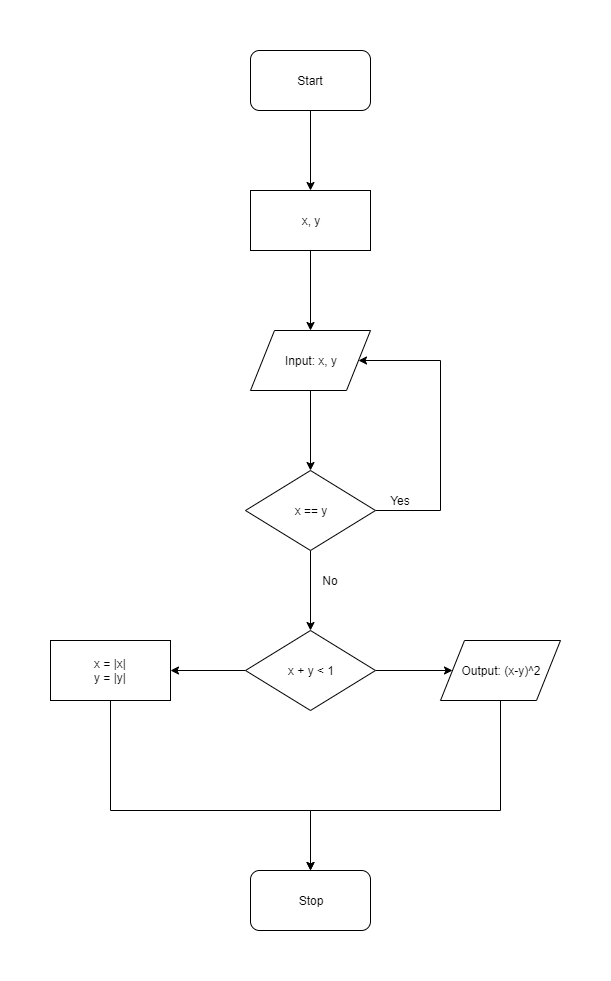

The diagram above was exported from draw.io. Its source (the exported page's mxGraphModel, read from the mxfile embedded in the PNG):
<mxGraphModel dx="782" dy="776" grid="1" gridSize="10" guides="1" tooltips="1" connect="1" arrows="1" fold="1" page="1" pageScale="1" pageWidth="1654" pageHeight="1169" math="0" shadow="0">
  <root>
    <mxCell id="0" />
    <mxCell id="1" parent="0" />
    <mxCell id="GEgSJK5ymDKYtlJJw5nj-3" value="" style="edgeStyle=orthogonalEdgeStyle;rounded=0;orthogonalLoop=1;jettySize=auto;html=1;" edge="1" parent="1" source="GEgSJK5ymDKYtlJJw5nj-1">
      <mxGeometry relative="1" as="geometry">
        <mxPoint x="350" y="220" as="targetPoint" />
      </mxGeometry>
    </mxCell>
    <mxCell id="GEgSJK5ymDKYtlJJw5nj-1" value="Start" style="rounded=1;whiteSpace=wrap;html=1;" vertex="1" parent="1">
      <mxGeometry x="290" y="80" width="120" height="60" as="geometry" />
    </mxCell>
    <mxCell id="GEgSJK5ymDKYtlJJw5nj-6" value="" style="edgeStyle=orthogonalEdgeStyle;rounded=0;orthogonalLoop=1;jettySize=auto;html=1;" edge="1" parent="1" source="GEgSJK5ymDKYtlJJw5nj-4">
      <mxGeometry relative="1" as="geometry">
        <mxPoint x="350" y="360" as="targetPoint" />
      </mxGeometry>
    </mxCell>
    <mxCell id="GEgSJK5ymDKYtlJJw5nj-4" value="x, y" style="rounded=0;whiteSpace=wrap;html=1;" vertex="1" parent="1">
      <mxGeometry x="290" y="220" width="120" height="60" as="geometry" />
    </mxCell>
    <mxCell id="GEgSJK5ymDKYtlJJw5nj-9" value="" style="edgeStyle=orthogonalEdgeStyle;rounded=0;orthogonalLoop=1;jettySize=auto;html=1;" edge="1" parent="1" source="GEgSJK5ymDKYtlJJw5nj-7">
      <mxGeometry relative="1" as="geometry">
        <mxPoint x="350" y="500" as="targetPoint" />
      </mxGeometry>
    </mxCell>
    <mxCell id="GEgSJK5ymDKYtlJJw5nj-7" value="Input: x, y" style="shape=parallelogram;perimeter=parallelogramPerimeter;whiteSpace=wrap;html=1;" vertex="1" parent="1">
      <mxGeometry x="290" y="360" width="120" height="60" as="geometry" />
    </mxCell>
    <mxCell id="GEgSJK5ymDKYtlJJw5nj-11" style="edgeStyle=orthogonalEdgeStyle;rounded=0;orthogonalLoop=1;jettySize=auto;html=1;entryX=1;entryY=0.5;entryDx=0;entryDy=0;" edge="1" parent="1" source="GEgSJK5ymDKYtlJJw5nj-10" target="GEgSJK5ymDKYtlJJw5nj-7">
      <mxGeometry relative="1" as="geometry">
        <Array as="points">
          <mxPoint x="480" y="540" />
          <mxPoint x="480" y="390" />
        </Array>
      </mxGeometry>
    </mxCell>
    <mxCell id="GEgSJK5ymDKYtlJJw5nj-14" value="" style="edgeStyle=orthogonalEdgeStyle;rounded=0;orthogonalLoop=1;jettySize=auto;html=1;" edge="1" parent="1" source="GEgSJK5ymDKYtlJJw5nj-10">
      <mxGeometry relative="1" as="geometry">
        <mxPoint x="350" y="660" as="targetPoint" />
      </mxGeometry>
    </mxCell>
    <mxCell id="GEgSJK5ymDKYtlJJw5nj-10" value="x == y" style="rhombus;whiteSpace=wrap;html=1;" vertex="1" parent="1">
      <mxGeometry x="285" y="500" width="130" height="80" as="geometry" />
    </mxCell>
    <mxCell id="GEgSJK5ymDKYtlJJw5nj-12" value="Yes" style="text;html=1;strokeColor=none;fillColor=none;align=center;verticalAlign=middle;whiteSpace=wrap;rounded=0;" vertex="1" parent="1">
      <mxGeometry x="420" y="520" width="40" height="20" as="geometry" />
    </mxCell>
    <mxCell id="GEgSJK5ymDKYtlJJw5nj-15" value="No" style="text;html=1;strokeColor=none;fillColor=none;align=center;verticalAlign=middle;whiteSpace=wrap;rounded=0;" vertex="1" parent="1">
      <mxGeometry x="350" y="600" width="40" height="20" as="geometry" />
    </mxCell>
    <mxCell id="GEgSJK5ymDKYtlJJw5nj-18" value="" style="edgeStyle=orthogonalEdgeStyle;rounded=0;orthogonalLoop=1;jettySize=auto;html=1;entryX=0;entryY=0.5;entryDx=0;entryDy=0;" edge="1" parent="1" source="GEgSJK5ymDKYtlJJw5nj-16" target="GEgSJK5ymDKYtlJJw5nj-21">
      <mxGeometry relative="1" as="geometry">
        <mxPoint x="495" y="700" as="targetPoint" />
      </mxGeometry>
    </mxCell>
    <mxCell id="GEgSJK5ymDKYtlJJw5nj-20" value="" style="edgeStyle=orthogonalEdgeStyle;rounded=0;orthogonalLoop=1;jettySize=auto;html=1;entryX=1;entryY=0.5;entryDx=0;entryDy=0;" edge="1" parent="1" source="GEgSJK5ymDKYtlJJw5nj-16" target="GEgSJK5ymDKYtlJJw5nj-22">
      <mxGeometry relative="1" as="geometry">
        <mxPoint x="205" y="700" as="targetPoint" />
      </mxGeometry>
    </mxCell>
    <mxCell id="GEgSJK5ymDKYtlJJw5nj-16" value="x + y &amp;lt; 1" style="rhombus;whiteSpace=wrap;html=1;" vertex="1" parent="1">
      <mxGeometry x="285" y="660" width="130" height="80" as="geometry" />
    </mxCell>
    <mxCell id="GEgSJK5ymDKYtlJJw5nj-24" style="edgeStyle=orthogonalEdgeStyle;rounded=0;orthogonalLoop=1;jettySize=auto;html=1;exitX=0.5;exitY=1;exitDx=0;exitDy=0;" edge="1" parent="1" source="GEgSJK5ymDKYtlJJw5nj-21">
      <mxGeometry relative="1" as="geometry">
        <mxPoint x="350" y="900" as="targetPoint" />
        <Array as="points">
          <mxPoint x="540" y="840" />
        </Array>
      </mxGeometry>
    </mxCell>
    <mxCell id="GEgSJK5ymDKYtlJJw5nj-21" value="Output: (x-y)^2" style="shape=parallelogram;perimeter=parallelogramPerimeter;whiteSpace=wrap;html=1;" vertex="1" parent="1">
      <mxGeometry x="480" y="670" width="120" height="60" as="geometry" />
    </mxCell>
    <mxCell id="GEgSJK5ymDKYtlJJw5nj-23" style="edgeStyle=orthogonalEdgeStyle;rounded=0;orthogonalLoop=1;jettySize=auto;html=1;exitX=0.5;exitY=1;exitDx=0;exitDy=0;" edge="1" parent="1" source="GEgSJK5ymDKYtlJJw5nj-22">
      <mxGeometry relative="1" as="geometry">
        <mxPoint x="350" y="900" as="targetPoint" />
        <Array as="points">
          <mxPoint x="150" y="840" />
          <mxPoint x="350" y="840" />
        </Array>
      </mxGeometry>
    </mxCell>
    <mxCell id="GEgSJK5ymDKYtlJJw5nj-22" value="x = |x|&lt;br&gt;y = |y|" style="rounded=0;whiteSpace=wrap;html=1;" vertex="1" parent="1">
      <mxGeometry x="90" y="670" width="120" height="60" as="geometry" />
    </mxCell>
    <mxCell id="GEgSJK5ymDKYtlJJw5nj-25" value="Stop" style="rounded=1;whiteSpace=wrap;html=1;" vertex="1" parent="1">
      <mxGeometry x="290" y="900" width="120" height="60" as="geometry" />
    </mxCell>
  </root>
</mxGraphModel>